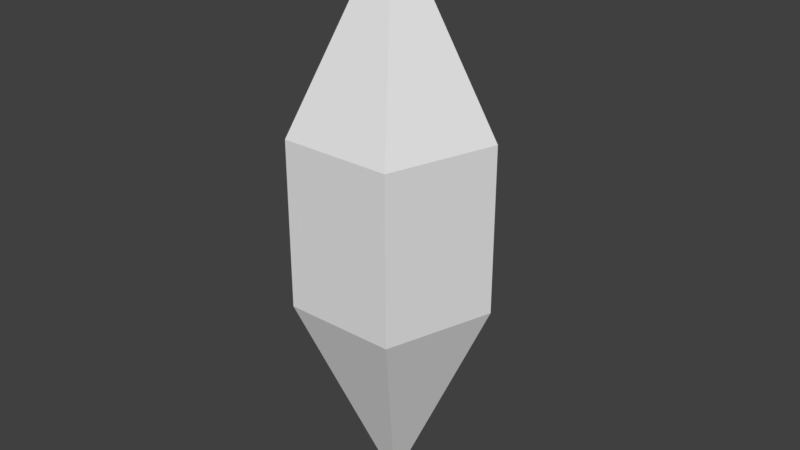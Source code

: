 # Source: Crystal.blend  (saved by Blender 2.78.0; exported with 4.5.12 LTS)
import bpy
from mathutils import Matrix  # noqa: F401  (used for matrix-valued properties, if any)

bpy.ops.wm.read_factory_settings(use_empty=True)
scene = bpy.context.scene
scene.name = 'Scene'

# ---- collections
col_collection_1 = bpy.data.collections.new('Collection 1'); scene.collection.children.link(col_collection_1)

# ---- world
world_world = bpy.data.worlds.new('World'); scene.world = world_world
world_world.color = (0.05088, 0.05088, 0.05088)
world_world.use_sun_shadow = False
world_world.sun_shadow_jitter_overblur = 0.0
world_world.cycles.sampling_method = 'MANUAL'

# ---- meshes
me_cone = bpy.data.meshes.new('Cone')
me_cone.from_pydata([(-1.283e-08, 0.3542, 0.2557), (-1.283e-08, 3.208e-09, 0.964), (0.3368, 0.1094, 0.2557), (0.2082, -0.2865, 0.2557), (-0.2082, -0.2865, 0.2557), (-0.3368, 0.1094, 0.2557), (-1.283e-08, 0.3542, -0.362), (-1.283e-08, 3.208e-09, -1.178), (0.3368, 0.1094, -0.362), (0.2082, -0.2865, -0.362), (-0.2082, -0.2865, -0.362), (-0.3368, 0.1094, -0.362)], [], [(0, 1, 2), (2, 1, 3), (3, 1, 4), (4, 1, 5), (5, 1, 0), (6, 8, 7), (8, 9, 7), (9, 10, 7), (10, 11, 7), (11, 6, 7), (0, 6, 11, 5), (5, 11, 10, 4), (4, 10, 9, 3), (3, 9, 8, 2), (2, 8, 6, 0)])
me_cone.use_remesh_preserve_volume = False
me_cone.use_remesh_preserve_attributes = False
me_cone.use_mirror_vertex_groups = False
me_cone.update()

# ---- objects
ob_cone = bpy.data.objects.new('Cone', me_cone)

# ---- transforms, parenting, visibility, modifiers, constraints
ob_cone.location = (0.0, 0.0, 0.0)
ob_cone.lineart.crease_threshold = 0.0

# ---- collection membership
col_collection_1.objects.link(ob_cone)

# ---- scene / render settings (as saved in the file)
scene.frame_start = 1; scene.frame_end = 250; scene.frame_set(1)
scene.render.engine = 'BLENDER_EEVEE_NEXT'
scene.render.resolution_percentage = 50
scene.render.dither_intensity = 0.0
scene.cycles.use_denoising = False
scene.cycles.samples = 128
scene.cycles.sampling_pattern = 'TABULATED_SOBOL'
scene.cycles.light_sampling_threshold = 0.0
scene.cycles.use_adaptive_sampling = False
scene.cycles.use_light_tree = False
scene.cycles.blur_glossy = 0.0
scene.cycles.sample_clamp_indirect = 0.0
scene.view_settings.view_transform = 'Standard'
bpy.context.view_layer.update()

# ---- added for rendering (the .blend has no active camera and no usable light): camera, sun
cam_auto = bpy.data.cameras.new('AutoCamera')
cam_auto.lens = 50.0
cam_auto.sensor_width = 36.0
cam_auto.clip_end = 1000.0
ob_auto_camera = bpy.data.objects.new('AutoCamera', cam_auto)
scene.collection.objects.link(ob_auto_camera)
ob_auto_camera.location = (2.16042, -2.55868, 1.6214)
ob_auto_camera.rotation_euler = (1.09748, -7.21219e-08, 0.694738)
scene.camera = ob_auto_camera
light_auto_sun = bpy.data.lights.new('AutoSun', 'SUN')
light_auto_sun.energy = 3.0
light_auto_sun.angle = 0.0523599
ob_auto_sun = bpy.data.objects.new('AutoSun', light_auto_sun)
scene.collection.objects.link(ob_auto_sun)
ob_auto_sun.rotation_euler = (0.872665, 0.174533, 0.523599)
bpy.context.view_layer.update()
